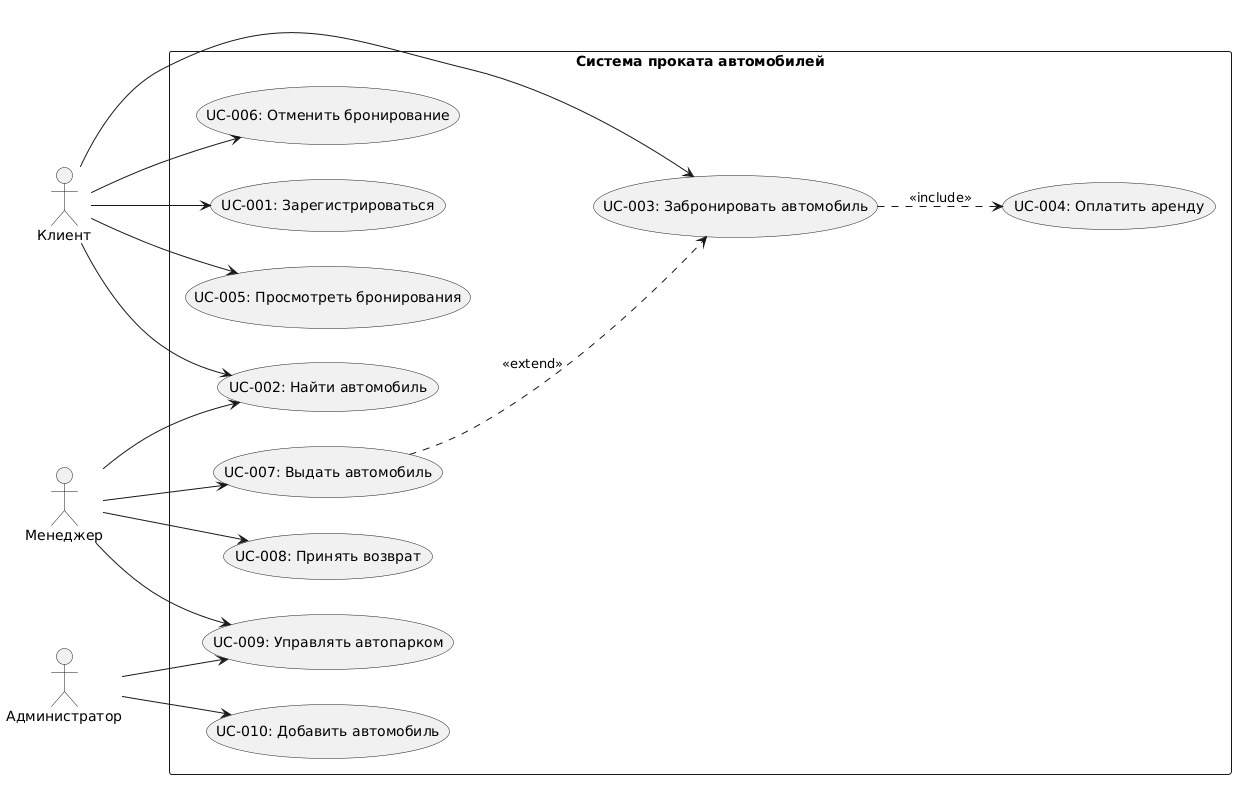

The diagram above was rendered by PlantUML. Its source (embedded in the PNG):
@startuml
left to right direction
skinparam packageStyle rectangle

actor "Клиент" as Client
actor "Менеджер" as Manager
actor "Администратор" as Admin

rectangle "Система проката автомобилей" {
  usecase "UC-001: Зарегистрироваться" as UC1
  usecase "UC-002: Найти автомобиль" as UC2
  usecase "UC-003: Забронировать автомобиль" as UC3
  usecase "UC-004: Оплатить аренду" as UC4
  usecase "UC-005: Просмотреть бронирования" as UC5
  usecase "UC-006: Отменить бронирование" as UC6
  usecase "UC-007: Выдать автомобиль" as UC7
  usecase "UC-008: Принять возврат" as UC8
  usecase "UC-009: Управлять автопарком" as UC9
  usecase "UC-010: Добавить автомобиль" as UC10
}

Client --> UC1
Client --> UC2
Client --> UC3
Client --> UC5
Client --> UC6
Manager --> UC2
Manager --> UC7
Manager --> UC8
Manager --> UC9
Admin --> UC9
Admin --> UC10

UC3 ..> UC4 : <<include>>
UC7 ..> UC3 : <<extend>>
@enduml